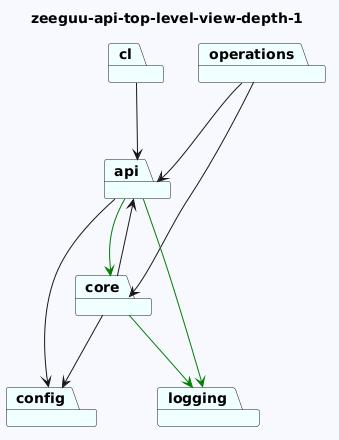

The diagram above was rendered by PlantUML. Its source (embedded in the PNG):
@startuml
skinparam backgroundColor GhostWhite
title zeeguu-api-top-level-view-depth-1
package "operations" #Azure
package "logging" #Azure
package "api" #Azure
package "core" #Azure
package "cl" #Azure
package "config" #Azure
"operations"-->"api"  : 1
"operations"-->"core"  : 1

"api"-->"logging" #Green : 25 (+1)
"api"-->"config"  : 3
"api"-->"core" #Green : 286 (+19)
"core"-->"logging" #Green : 58 (+1)
"core"-->"config"  : 4
"core"-->"api"  : 1
"cl"-->"api"  : 1
@enduml